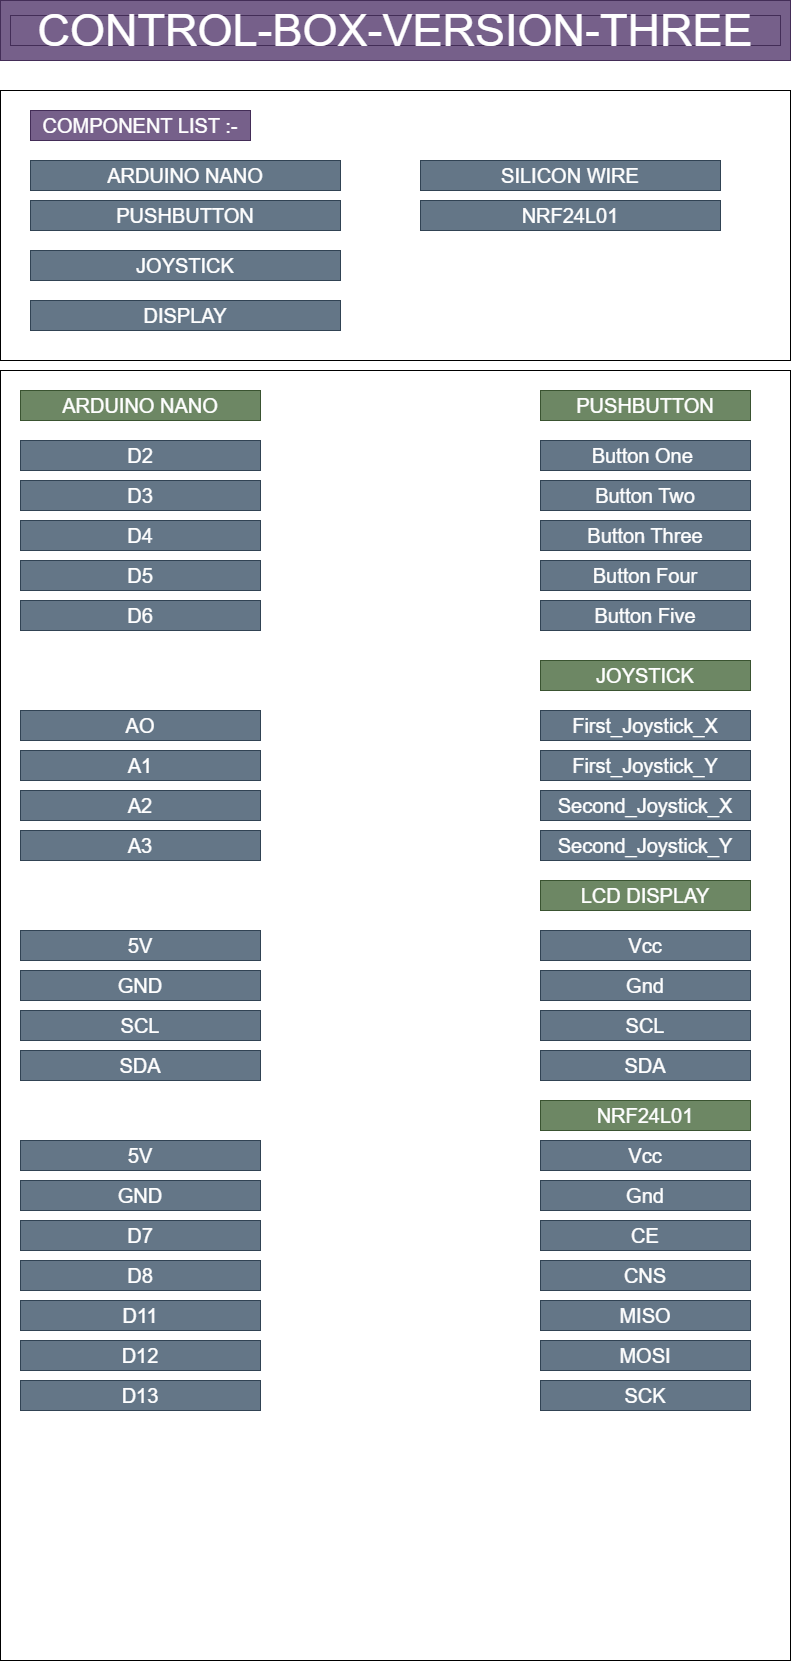

The diagram above was exported from draw.io. Its source (the exported page's mxGraphModel, read from the mxfile embedded in the PNG):
<mxGraphModel dx="995" dy="779" grid="1" gridSize="10" guides="1" tooltips="1" connect="1" arrows="1" fold="1" page="1" pageScale="1" pageWidth="1100" pageHeight="1700" math="0" shadow="0">
  <root>
    <mxCell id="0" />
    <mxCell id="1" parent="0" />
    <mxCell id="2" value="" style="rounded=0;whiteSpace=wrap;html=1;fillColor=#76608a;fontColor=#ffffff;strokeColor=#432D57;" vertex="1" parent="1">
      <mxGeometry x="30" y="20" width="790" height="60" as="geometry" />
    </mxCell>
    <mxCell id="3" value="CONTROL-BOX-VERSION-THREE" style="text;html=1;strokeColor=#432D57;fillColor=#76608a;align=center;verticalAlign=middle;whiteSpace=wrap;rounded=0;fontColor=#ffffff;fontSize=45;" vertex="1" parent="1">
      <mxGeometry x="40" y="35" width="770" height="30" as="geometry" />
    </mxCell>
    <mxCell id="5" value="" style="rounded=0;whiteSpace=wrap;html=1;fontSize=45;" vertex="1" parent="1">
      <mxGeometry x="30" y="110" width="790" height="270" as="geometry" />
    </mxCell>
    <mxCell id="6" value="COMPONENT LIST :-" style="text;html=1;strokeColor=#432D57;fillColor=#76608a;align=center;verticalAlign=middle;whiteSpace=wrap;rounded=0;fontSize=20;fontColor=#ffffff;" vertex="1" parent="1">
      <mxGeometry x="60" y="130" width="220" height="30" as="geometry" />
    </mxCell>
    <mxCell id="7" value="ARDUINO NANO" style="text;html=1;strokeColor=#314354;fillColor=#647687;align=center;verticalAlign=middle;whiteSpace=wrap;rounded=0;fontSize=20;fontColor=#ffffff;" vertex="1" parent="1">
      <mxGeometry x="60" y="180" width="310" height="30" as="geometry" />
    </mxCell>
    <mxCell id="8" value="PUSHBUTTON" style="text;html=1;strokeColor=#314354;fillColor=#647687;align=center;verticalAlign=middle;whiteSpace=wrap;rounded=0;fontSize=20;fontColor=#ffffff;" vertex="1" parent="1">
      <mxGeometry x="60" y="220" width="310" height="30" as="geometry" />
    </mxCell>
    <mxCell id="9" value="JOYSTICK" style="text;html=1;strokeColor=#314354;fillColor=#647687;align=center;verticalAlign=middle;whiteSpace=wrap;rounded=0;fontSize=20;fontColor=#ffffff;" vertex="1" parent="1">
      <mxGeometry x="60" y="270" width="310" height="30" as="geometry" />
    </mxCell>
    <mxCell id="10" value="DISPLAY" style="text;html=1;strokeColor=#314354;fillColor=#647687;align=center;verticalAlign=middle;whiteSpace=wrap;rounded=0;fontSize=20;fontColor=#ffffff;" vertex="1" parent="1">
      <mxGeometry x="60" y="320" width="310" height="30" as="geometry" />
    </mxCell>
    <mxCell id="11" value="SILICON WIRE" style="text;html=1;strokeColor=#314354;fillColor=#647687;align=center;verticalAlign=middle;whiteSpace=wrap;rounded=0;fontSize=20;fontColor=#ffffff;" vertex="1" parent="1">
      <mxGeometry x="450" y="180" width="300" height="30" as="geometry" />
    </mxCell>
    <mxCell id="12" value="NRF24L01" style="text;html=1;strokeColor=#314354;fillColor=#647687;align=center;verticalAlign=middle;whiteSpace=wrap;rounded=0;fontSize=20;fontColor=#ffffff;" vertex="1" parent="1">
      <mxGeometry x="450" y="220" width="300" height="30" as="geometry" />
    </mxCell>
    <mxCell id="14" value="" style="rounded=0;whiteSpace=wrap;html=1;fontSize=20;" vertex="1" parent="1">
      <mxGeometry x="30" y="390" width="790" height="1290" as="geometry" />
    </mxCell>
    <mxCell id="16" value="ARDUINO NANO" style="text;html=1;strokeColor=#3A5431;fillColor=#6d8764;align=center;verticalAlign=middle;whiteSpace=wrap;rounded=0;fontSize=20;fontColor=#ffffff;" vertex="1" parent="1">
      <mxGeometry x="50" y="410" width="240" height="30" as="geometry" />
    </mxCell>
    <mxCell id="17" value="PUSHBUTTON" style="text;html=1;strokeColor=#3A5431;fillColor=#6d8764;align=center;verticalAlign=middle;whiteSpace=wrap;rounded=0;fontSize=20;fontColor=#ffffff;" vertex="1" parent="1">
      <mxGeometry x="570" y="410" width="210" height="30" as="geometry" />
    </mxCell>
    <mxCell id="18" value="Button One&amp;nbsp;" style="text;html=1;strokeColor=#314354;fillColor=#647687;align=center;verticalAlign=middle;whiteSpace=wrap;rounded=0;fontSize=20;fontColor=#ffffff;" vertex="1" parent="1">
      <mxGeometry x="570" y="460" width="210" height="30" as="geometry" />
    </mxCell>
    <mxCell id="19" value="Button Two" style="text;html=1;strokeColor=#314354;fillColor=#647687;align=center;verticalAlign=middle;whiteSpace=wrap;rounded=0;fontSize=20;fontColor=#ffffff;" vertex="1" parent="1">
      <mxGeometry x="570" y="500" width="210" height="30" as="geometry" />
    </mxCell>
    <mxCell id="20" value="Button Three" style="text;html=1;strokeColor=#314354;fillColor=#647687;align=center;verticalAlign=middle;whiteSpace=wrap;rounded=0;fontSize=20;fontColor=#ffffff;" vertex="1" parent="1">
      <mxGeometry x="570" y="540" width="210" height="30" as="geometry" />
    </mxCell>
    <mxCell id="21" value="Button Four" style="text;html=1;strokeColor=#314354;fillColor=#647687;align=center;verticalAlign=middle;whiteSpace=wrap;rounded=0;fontSize=20;fontColor=#ffffff;" vertex="1" parent="1">
      <mxGeometry x="570" y="580" width="210" height="30" as="geometry" />
    </mxCell>
    <mxCell id="22" value="Button Five" style="text;html=1;strokeColor=#314354;fillColor=#647687;align=center;verticalAlign=middle;whiteSpace=wrap;rounded=0;fontSize=20;fontColor=#ffffff;" vertex="1" parent="1">
      <mxGeometry x="570" y="620" width="210" height="30" as="geometry" />
    </mxCell>
    <mxCell id="23" value="D2" style="text;html=1;strokeColor=#314354;fillColor=#647687;align=center;verticalAlign=middle;whiteSpace=wrap;rounded=0;fontSize=20;fontColor=#ffffff;" vertex="1" parent="1">
      <mxGeometry x="50" y="460" width="240" height="30" as="geometry" />
    </mxCell>
    <mxCell id="24" value="D3" style="text;html=1;strokeColor=#314354;fillColor=#647687;align=center;verticalAlign=middle;whiteSpace=wrap;rounded=0;fontSize=20;fontColor=#ffffff;" vertex="1" parent="1">
      <mxGeometry x="50" y="500" width="240" height="30" as="geometry" />
    </mxCell>
    <mxCell id="25" value="D4" style="text;html=1;strokeColor=#314354;fillColor=#647687;align=center;verticalAlign=middle;whiteSpace=wrap;rounded=0;fontSize=20;fontColor=#ffffff;" vertex="1" parent="1">
      <mxGeometry x="50" y="540" width="240" height="30" as="geometry" />
    </mxCell>
    <mxCell id="26" value="D5" style="text;html=1;strokeColor=#314354;fillColor=#647687;align=center;verticalAlign=middle;whiteSpace=wrap;rounded=0;fontSize=20;fontColor=#ffffff;" vertex="1" parent="1">
      <mxGeometry x="50" y="580" width="240" height="30" as="geometry" />
    </mxCell>
    <mxCell id="27" value="D6" style="text;html=1;strokeColor=#314354;fillColor=#647687;align=center;verticalAlign=middle;whiteSpace=wrap;rounded=0;fontSize=20;fontColor=#ffffff;" vertex="1" parent="1">
      <mxGeometry x="50" y="620" width="240" height="30" as="geometry" />
    </mxCell>
    <mxCell id="29" value="JOYSTICK" style="text;html=1;strokeColor=#3A5431;fillColor=#6d8764;align=center;verticalAlign=middle;whiteSpace=wrap;rounded=0;fontSize=20;fontColor=#ffffff;" vertex="1" parent="1">
      <mxGeometry x="570" y="680" width="210" height="30" as="geometry" />
    </mxCell>
    <mxCell id="30" value="First_Joystick_X" style="text;html=1;strokeColor=#314354;fillColor=#647687;align=center;verticalAlign=middle;whiteSpace=wrap;rounded=0;fontSize=20;fontColor=#ffffff;" vertex="1" parent="1">
      <mxGeometry x="570" y="730" width="210" height="30" as="geometry" />
    </mxCell>
    <mxCell id="31" value="First_Joystick_Y" style="text;html=1;strokeColor=#314354;fillColor=#647687;align=center;verticalAlign=middle;whiteSpace=wrap;rounded=0;fontSize=20;fontColor=#ffffff;" vertex="1" parent="1">
      <mxGeometry x="570" y="770" width="210" height="30" as="geometry" />
    </mxCell>
    <mxCell id="32" value="Second_Joystick_X" style="text;html=1;strokeColor=#314354;fillColor=#647687;align=center;verticalAlign=middle;whiteSpace=wrap;rounded=0;fontSize=20;fontColor=#ffffff;" vertex="1" parent="1">
      <mxGeometry x="570" y="810" width="210" height="30" as="geometry" />
    </mxCell>
    <mxCell id="33" value="Second_Joystick_Y" style="text;html=1;strokeColor=#314354;fillColor=#647687;align=center;verticalAlign=middle;whiteSpace=wrap;rounded=0;fontSize=20;fontColor=#ffffff;" vertex="1" parent="1">
      <mxGeometry x="570" y="850" width="210" height="30" as="geometry" />
    </mxCell>
    <mxCell id="34" value="AO" style="text;html=1;strokeColor=#314354;fillColor=#647687;align=center;verticalAlign=middle;whiteSpace=wrap;rounded=0;fontSize=20;fontColor=#ffffff;" vertex="1" parent="1">
      <mxGeometry x="50" y="730" width="240" height="30" as="geometry" />
    </mxCell>
    <mxCell id="35" value="A1" style="text;html=1;strokeColor=#314354;fillColor=#647687;align=center;verticalAlign=middle;whiteSpace=wrap;rounded=0;fontSize=20;fontColor=#ffffff;" vertex="1" parent="1">
      <mxGeometry x="50" y="770" width="240" height="30" as="geometry" />
    </mxCell>
    <mxCell id="36" value="A2" style="text;html=1;strokeColor=#314354;fillColor=#647687;align=center;verticalAlign=middle;whiteSpace=wrap;rounded=0;fontSize=20;fontColor=#ffffff;" vertex="1" parent="1">
      <mxGeometry x="50" y="810" width="240" height="30" as="geometry" />
    </mxCell>
    <mxCell id="37" value="A3" style="text;html=1;strokeColor=#314354;fillColor=#647687;align=center;verticalAlign=middle;whiteSpace=wrap;rounded=0;fontSize=20;fontColor=#ffffff;" vertex="1" parent="1">
      <mxGeometry x="50" y="850" width="240" height="30" as="geometry" />
    </mxCell>
    <mxCell id="38" value="LCD DISPLAY" style="text;html=1;strokeColor=#3A5431;fillColor=#6d8764;align=center;verticalAlign=middle;whiteSpace=wrap;rounded=0;fontSize=20;fontColor=#ffffff;" vertex="1" parent="1">
      <mxGeometry x="570" y="900" width="210" height="30" as="geometry" />
    </mxCell>
    <mxCell id="39" value="Vcc" style="text;html=1;strokeColor=#314354;fillColor=#647687;align=center;verticalAlign=middle;whiteSpace=wrap;rounded=0;fontSize=20;fontColor=#ffffff;" vertex="1" parent="1">
      <mxGeometry x="570" y="950" width="210" height="30" as="geometry" />
    </mxCell>
    <mxCell id="40" value="Gnd" style="text;html=1;strokeColor=#314354;fillColor=#647687;align=center;verticalAlign=middle;whiteSpace=wrap;rounded=0;fontSize=20;fontColor=#ffffff;" vertex="1" parent="1">
      <mxGeometry x="570" y="990" width="210" height="30" as="geometry" />
    </mxCell>
    <mxCell id="41" value="SCL" style="text;html=1;strokeColor=#314354;fillColor=#647687;align=center;verticalAlign=middle;whiteSpace=wrap;rounded=0;fontSize=20;fontColor=#ffffff;" vertex="1" parent="1">
      <mxGeometry x="570" y="1030" width="210" height="30" as="geometry" />
    </mxCell>
    <mxCell id="42" value="SDA" style="text;html=1;strokeColor=#314354;fillColor=#647687;align=center;verticalAlign=middle;whiteSpace=wrap;rounded=0;fontSize=20;fontColor=#ffffff;" vertex="1" parent="1">
      <mxGeometry x="570" y="1070" width="210" height="30" as="geometry" />
    </mxCell>
    <mxCell id="43" value="5V" style="text;html=1;strokeColor=#314354;fillColor=#647687;align=center;verticalAlign=middle;whiteSpace=wrap;rounded=0;fontSize=20;fontColor=#ffffff;" vertex="1" parent="1">
      <mxGeometry x="50" y="950" width="240" height="30" as="geometry" />
    </mxCell>
    <mxCell id="44" value="GND" style="text;html=1;strokeColor=#314354;fillColor=#647687;align=center;verticalAlign=middle;whiteSpace=wrap;rounded=0;fontSize=20;fontColor=#ffffff;" vertex="1" parent="1">
      <mxGeometry x="50" y="990" width="240" height="30" as="geometry" />
    </mxCell>
    <mxCell id="45" value="SCL" style="text;html=1;strokeColor=#314354;fillColor=#647687;align=center;verticalAlign=middle;whiteSpace=wrap;rounded=0;fontSize=20;fontColor=#ffffff;" vertex="1" parent="1">
      <mxGeometry x="50" y="1030" width="240" height="30" as="geometry" />
    </mxCell>
    <mxCell id="46" value="SDA" style="text;html=1;strokeColor=#314354;fillColor=#647687;align=center;verticalAlign=middle;whiteSpace=wrap;rounded=0;fontSize=20;fontColor=#ffffff;" vertex="1" parent="1">
      <mxGeometry x="50" y="1070" width="240" height="30" as="geometry" />
    </mxCell>
    <mxCell id="47" value="NRF24L01" style="text;html=1;strokeColor=#3A5431;fillColor=#6d8764;align=center;verticalAlign=middle;whiteSpace=wrap;rounded=0;fontSize=20;fontColor=#ffffff;" vertex="1" parent="1">
      <mxGeometry x="570" y="1120" width="210" height="30" as="geometry" />
    </mxCell>
    <mxCell id="48" value="Vcc" style="text;html=1;strokeColor=#314354;fillColor=#647687;align=center;verticalAlign=middle;whiteSpace=wrap;rounded=0;fontSize=20;fontColor=#ffffff;" vertex="1" parent="1">
      <mxGeometry x="570" y="1160" width="210" height="30" as="geometry" />
    </mxCell>
    <mxCell id="49" value="Gnd" style="text;html=1;strokeColor=#314354;fillColor=#647687;align=center;verticalAlign=middle;whiteSpace=wrap;rounded=0;fontSize=20;fontColor=#ffffff;" vertex="1" parent="1">
      <mxGeometry x="570" y="1200" width="210" height="30" as="geometry" />
    </mxCell>
    <mxCell id="50" value="CE" style="text;html=1;strokeColor=#314354;fillColor=#647687;align=center;verticalAlign=middle;whiteSpace=wrap;rounded=0;fontSize=20;fontColor=#ffffff;" vertex="1" parent="1">
      <mxGeometry x="570" y="1240" width="210" height="30" as="geometry" />
    </mxCell>
    <mxCell id="51" value="CNS" style="text;html=1;strokeColor=#314354;fillColor=#647687;align=center;verticalAlign=middle;whiteSpace=wrap;rounded=0;fontSize=20;fontColor=#ffffff;" vertex="1" parent="1">
      <mxGeometry x="570" y="1280" width="210" height="30" as="geometry" />
    </mxCell>
    <mxCell id="52" value="MISO" style="text;html=1;strokeColor=#314354;fillColor=#647687;align=center;verticalAlign=middle;whiteSpace=wrap;rounded=0;fontSize=20;fontColor=#ffffff;" vertex="1" parent="1">
      <mxGeometry x="570" y="1320" width="210" height="30" as="geometry" />
    </mxCell>
    <mxCell id="53" value="MOSI" style="text;html=1;strokeColor=#314354;fillColor=#647687;align=center;verticalAlign=middle;whiteSpace=wrap;rounded=0;fontSize=20;fontColor=#ffffff;" vertex="1" parent="1">
      <mxGeometry x="570" y="1360" width="210" height="30" as="geometry" />
    </mxCell>
    <mxCell id="54" value="SCK" style="text;html=1;strokeColor=#314354;fillColor=#647687;align=center;verticalAlign=middle;whiteSpace=wrap;rounded=0;fontSize=20;fontColor=#ffffff;" vertex="1" parent="1">
      <mxGeometry x="570" y="1400" width="210" height="30" as="geometry" />
    </mxCell>
    <mxCell id="55" value="5V" style="text;html=1;strokeColor=#314354;fillColor=#647687;align=center;verticalAlign=middle;whiteSpace=wrap;rounded=0;fontSize=20;fontColor=#ffffff;" vertex="1" parent="1">
      <mxGeometry x="50" y="1160" width="240" height="30" as="geometry" />
    </mxCell>
    <mxCell id="56" value="GND" style="text;html=1;strokeColor=#314354;fillColor=#647687;align=center;verticalAlign=middle;whiteSpace=wrap;rounded=0;fontSize=20;fontColor=#ffffff;" vertex="1" parent="1">
      <mxGeometry x="50" y="1200" width="240" height="30" as="geometry" />
    </mxCell>
    <mxCell id="57" value="D7" style="text;html=1;strokeColor=#314354;fillColor=#647687;align=center;verticalAlign=middle;whiteSpace=wrap;rounded=0;fontSize=20;fontColor=#ffffff;" vertex="1" parent="1">
      <mxGeometry x="50" y="1240" width="240" height="30" as="geometry" />
    </mxCell>
    <mxCell id="58" value="D8" style="text;html=1;strokeColor=#314354;fillColor=#647687;align=center;verticalAlign=middle;whiteSpace=wrap;rounded=0;fontSize=20;fontColor=#ffffff;" vertex="1" parent="1">
      <mxGeometry x="50" y="1280" width="240" height="30" as="geometry" />
    </mxCell>
    <mxCell id="59" value="D11" style="text;html=1;strokeColor=#314354;fillColor=#647687;align=center;verticalAlign=middle;whiteSpace=wrap;rounded=0;fontSize=20;fontColor=#ffffff;" vertex="1" parent="1">
      <mxGeometry x="50" y="1320" width="240" height="30" as="geometry" />
    </mxCell>
    <mxCell id="60" value="D12" style="text;html=1;strokeColor=#314354;fillColor=#647687;align=center;verticalAlign=middle;whiteSpace=wrap;rounded=0;fontSize=20;fontColor=#ffffff;" vertex="1" parent="1">
      <mxGeometry x="50" y="1360" width="240" height="30" as="geometry" />
    </mxCell>
    <mxCell id="61" value="D13" style="text;html=1;strokeColor=#314354;fillColor=#647687;align=center;verticalAlign=middle;whiteSpace=wrap;rounded=0;fontSize=20;fontColor=#ffffff;" vertex="1" parent="1">
      <mxGeometry x="50" y="1400" width="240" height="30" as="geometry" />
    </mxCell>
  </root>
</mxGraphModel>